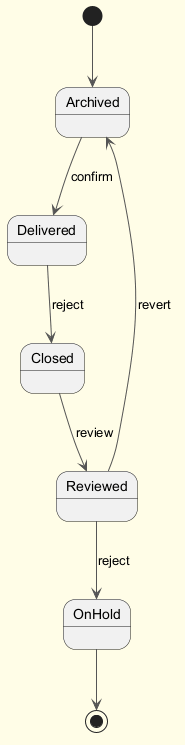

The diagram above was rendered by PlantUML. Its source (embedded in the PNG):
@startuml
skinparam backgroundColor #FFFDE7
skinparam classBackgroundColor #FFF9C4
skinparam classBorderColor #F57F17
skinparam ArrowColor #555555
[*] --> Archived
Archived --> Delivered : confirm
Delivered --> Closed : reject
Closed --> Reviewed : review
Reviewed --> OnHold : reject
Reviewed --> Archived : revert
OnHold --> [*]
@enduml